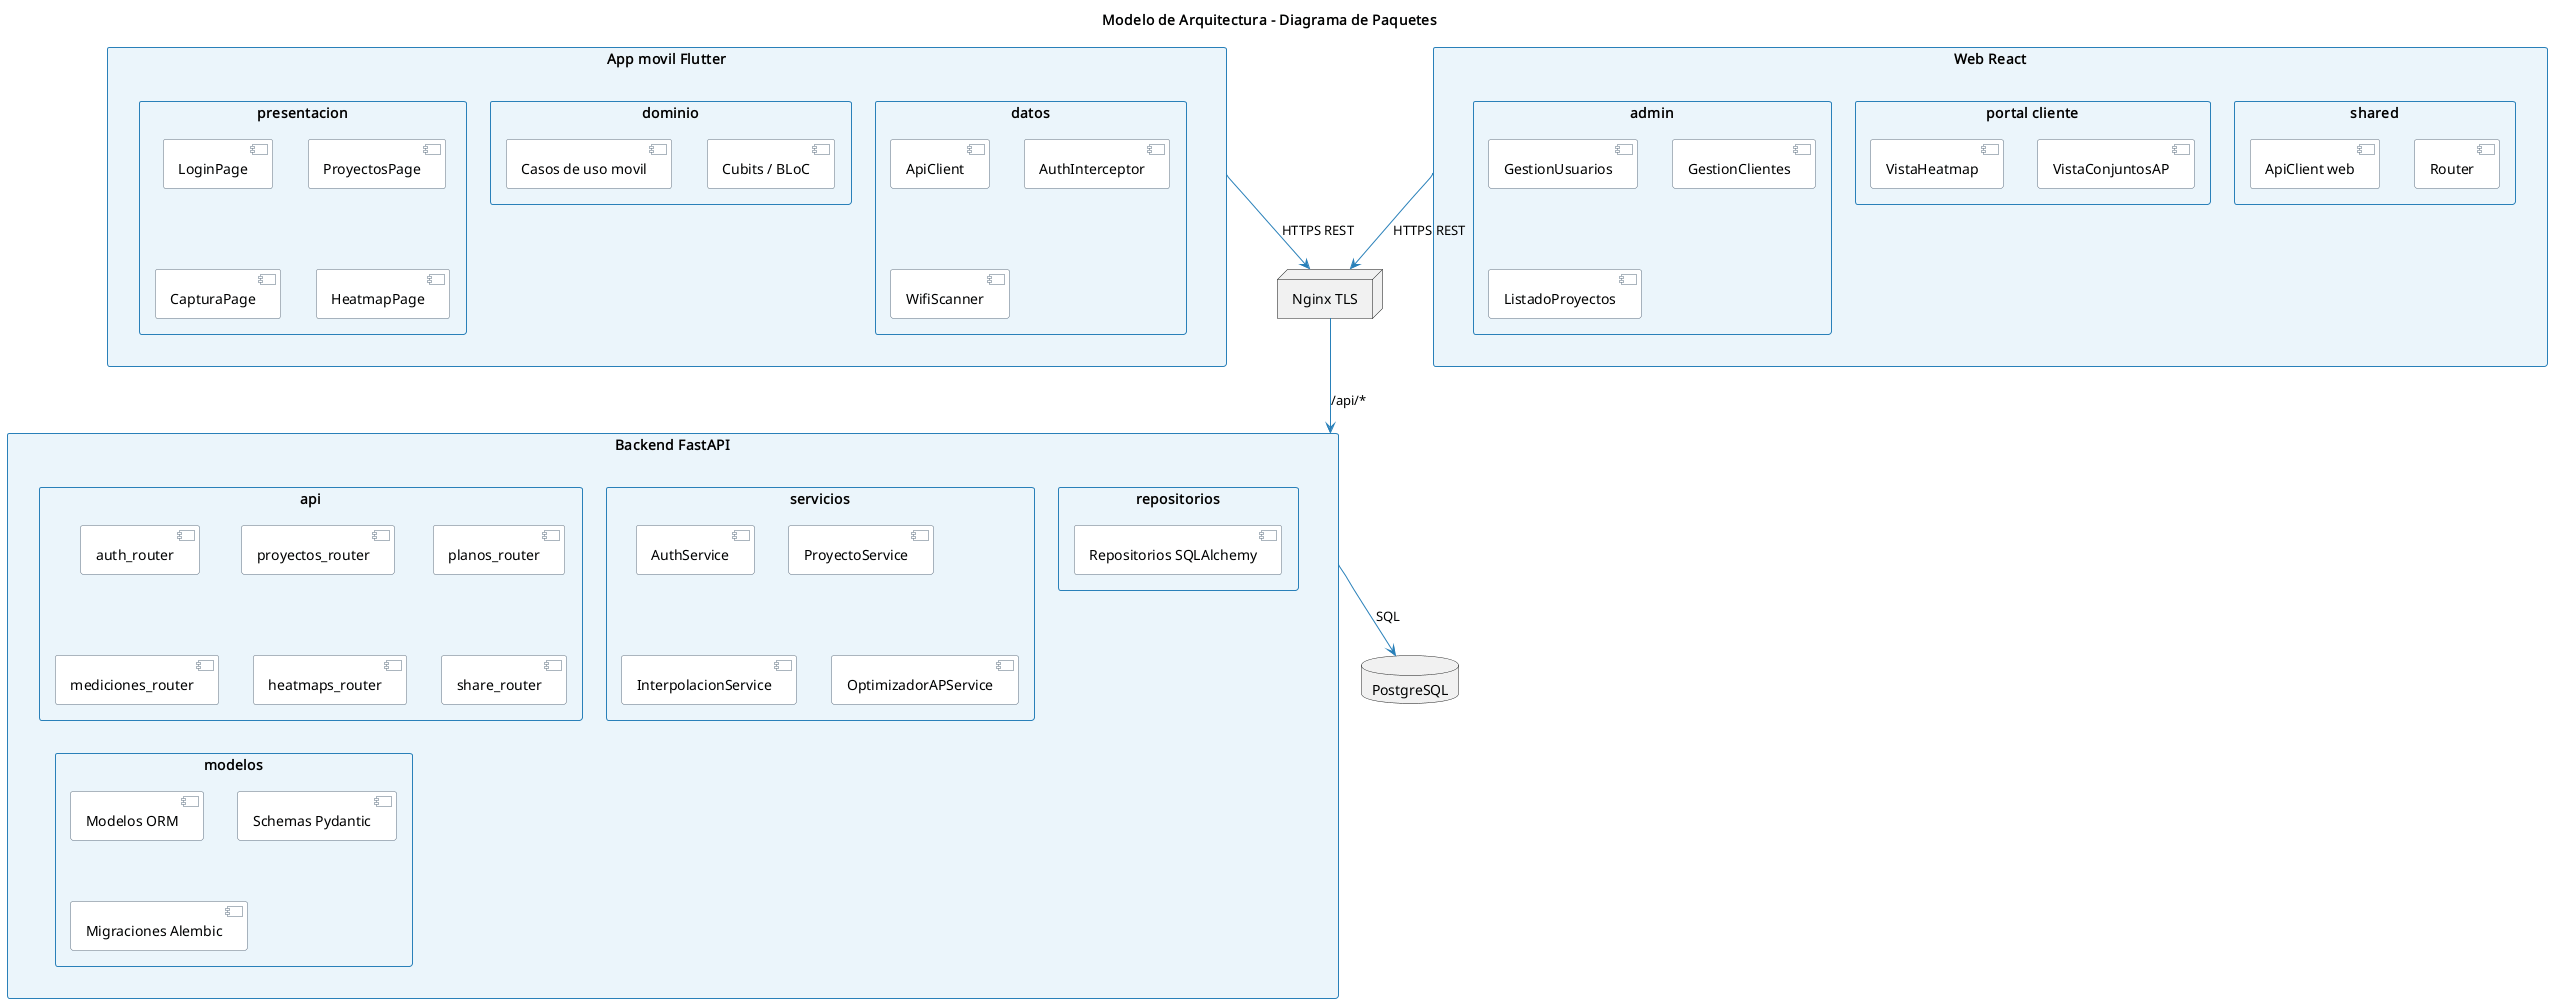

The diagram above was rendered by PlantUML. Its source (embedded in the PNG):
@startuml
title Modelo de Arquitectura - Diagrama de Paquetes
skinparam packageStyle rectangle
skinparam packageBackgroundColor #EBF5FB
skinparam packageBorderColor #2980B9
skinparam componentBackgroundColor #FDFEFE
skinparam componentBorderColor #5D6D7E
skinparam arrowColor #2980B9
skinparam noteBackgroundColor #FFFDE7

package "App movil Flutter" as Mobile {
  package "presentacion" {
    [LoginPage]
    [ProyectosPage]
    [CapturaPage]
    [HeatmapPage]
  }
  package "dominio" {
    [Casos de uso movil]
    [Cubits / BLoC]
  }
  package "datos" {
    [ApiClient]
    [AuthInterceptor]
    [WifiScanner]
  }
}

package "Web React" as Web {
  package "admin" {
    [GestionUsuarios]
    [GestionClientes]
    [ListadoProyectos]
  }
  package "portal cliente" {
    [VistaHeatmap]
    [VistaConjuntosAP]
  }
  package "shared" {
    [ApiClient web]
    [Router]
  }
}

package "Backend FastAPI" as Backend {
  package "api" {
    [auth_router]
    [proyectos_router]
    [planos_router]
    [mediciones_router]
    [heatmaps_router]
    [share_router]
  }
  package "servicios" {
    [AuthService]
    [ProyectoService]
    [InterpolacionService]
    [OptimizadorAPService]
  }
  package "repositorios" {
    [Repositorios SQLAlchemy]
  }
  package "modelos" {
    [Modelos ORM]
    [Schemas Pydantic]
    [Migraciones Alembic]
  }
}

database "PostgreSQL" as DB
node "Nginx TLS" as Nginx

Mobile --> Nginx : HTTPS REST
Web --> Nginx : HTTPS REST
Nginx --> Backend : /api/*
Backend --> DB : SQL
@enduml